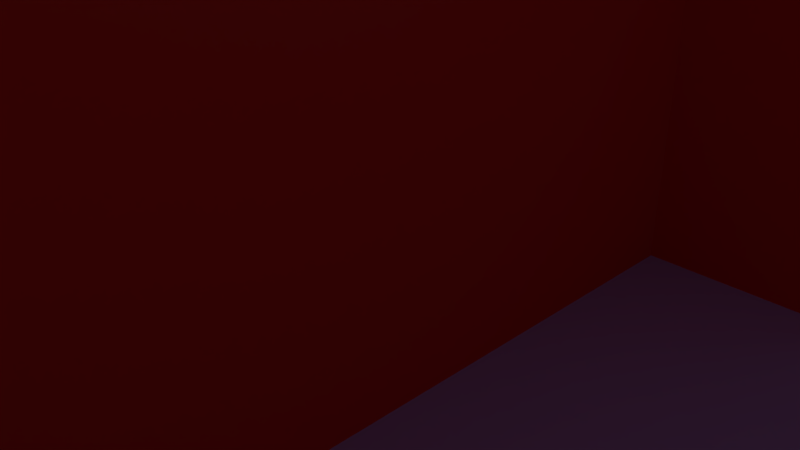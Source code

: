 # Source: wallTile10.blend  (saved by Blender 2.77.0; exported with 4.5.12 LTS)
import bpy
from mathutils import Matrix  # noqa: F401  (used for matrix-valued properties, if any)

bpy.ops.wm.read_factory_settings(use_empty=True)
scene = bpy.context.scene
scene.name = 'Scene'

# ---- collections
col_collection_1 = bpy.data.collections.new('Collection 1'); scene.collection.children.link(col_collection_1)

# ---- materials (node trees are filled in below, after node groups)
mat_floor = bpy.data.materials.new('Floor')
mat_floor.alpha_threshold = 0.0
mat_floor.use_transparent_shadow = False
mat_floor.diffuse_color = (0.5027, 0.2824, 0.8, 1.0)
mat_floor.roughness = 0.5
mat_door = bpy.data.materials.new('Door')
mat_door.alpha_threshold = 0.0
mat_door.use_transparent_shadow = False
mat_door.diffuse_color = (0.03564, 0.02776, 0.8, 1.0)
mat_door.roughness = 0.5
mat_wall = bpy.data.materials.new('Wall')
mat_wall.alpha_threshold = 0.0
mat_wall.use_transparent_shadow = False
mat_wall.diffuse_color = (0.8, 0.03462, 0.03104, 1.0)
mat_wall.roughness = 0.5

# ---- material node trees

# ---- world
world_world = bpy.data.worlds.new('World'); scene.world = world_world
world_world.color = (0.05088, 0.05088, 0.05088)
world_world.use_sun_shadow = False
world_world.sun_shadow_jitter_overblur = 0.0
world_world.cycles.sampling_method = 'MANUAL'

# ---- cameras
cam_camera = bpy.data.cameras.new('Camera')
cam_camera.clip_end = 100.0
cam_camera.lens = 35.0
cam_camera.sensor_width = 32.0
cam_camera.sensor_height = 18.0
cam_camera.ortho_scale = 7.314
cam_camera.dof.focus_distance = 0.0
cam_camera.dof.aperture_fstop = 128.0

# ---- lights
light_lamp = bpy.data.lights.new('Lamp', 'POINT')
light_lamp.transmission_factor = 0.0
light_lamp.cutoff_distance = 30.0
light_lamp.energy = 100.0
light_lamp.shadow_buffer_clip_start = 1.001
light_lamp.shadow_soft_size = 0.1
light_lamp.shadow_maximum_resolution = 0.006
light_lamp.use_absolute_resolution = True

# ---- meshes
me_plane = bpy.data.meshes.new('Plane')
me_plane.from_pydata([(-1.0, -1.0, 0.0), (1.0, -1.0, 0.0), (-1.0, 1.0, 0.0), (1.0, 1.0, 0.0), (-1.0, 0.75, 0.0), (-1.0, 0.5, 0.0), (-1.0, 0.25, 0.0), (-1.0, 0.0, 0.0), (-1.0, -0.25, 0.0), (-1.0, -0.5, 0.0), (-1.0, -0.75, 0.0), (-0.75, -1.0, 0.0), (-0.5, -1.0, 0.0), (-0.25, -1.0, 0.0), (0.0, -1.0, 0.0), (0.25, -1.0, 0.0), (0.5, -1.0, 0.0), (0.75, -1.0, 0.0), (1.0, -0.75, 0.0), (1.0, -0.5, 0.0), (1.0, -0.25, 0.0), (1.0, 0.0, 0.0), (1.0, 0.25, 0.0), (1.0, 0.5, 0.0), (1.0, 0.75, 0.0), (0.75, 1.0, 0.0), (0.5, 1.0, 0.0), (0.25, 1.0, 0.0), (0.0, 1.0, 0.0), (-0.25, 1.0, 0.0), (-0.5, 1.0, 0.0), (-0.75, 1.0, 0.0), (-0.75, -0.75, 0.0), (-0.75, -0.5, 0.0), (-0.75, -0.25, 0.0), (-0.75, 0.0, 0.0), (-0.75, 0.25, 0.0), (-0.75, 0.5, 0.0), (-0.75, 0.75, 0.0), (-0.5, -0.75, 0.0), (-0.5, -0.5, 0.0), (-0.5, -0.25, 0.0), (-0.5, 0.0, 0.0), (-0.5, 0.25, 0.0), (-0.5, 0.5, 0.0), (-0.5, 0.75, 0.0), (-0.25, -0.75, 0.0), (-0.25, -0.5, 0.0), (-0.25, -0.25, 0.0), (-0.25, 0.0, 0.0), (-0.25, 0.25, 0.0), (-0.25, 0.5, 0.0), (-0.25, 0.75, 0.0), (0.0, -0.75, 0.0), (0.0, -0.5, 0.0), (0.0, -0.25, 0.0), (0.0, 0.0, 0.0), (0.0, 0.25, 0.0), (0.0, 0.5, 0.0), (0.0, 0.75, 0.0), (0.25, -0.75, 0.0), (0.25, -0.5, 0.0), (0.25, -0.25, 0.0), (0.25, 0.0, 0.0), (0.25, 0.25, 0.0), (0.25, 0.5, 0.0), (0.25, 0.75, 0.0), (0.5, -0.75, 0.0), (0.5, -0.5, 0.0), (0.5, -0.25, 0.0), (0.5, 0.0, 0.0), (0.5, 0.25, 0.0), (0.5, 0.5, 0.0), (0.5, 0.75, 0.0), (0.75, -0.75, 0.0), (0.75, -0.5, 0.0), (0.75, -0.25, 0.0), (0.75, 0.0, 0.0), (0.75, 0.25, 0.0), (0.75, 0.5, 0.0), (0.75, 0.75, 0.0), (-1.0, -0.75, 0.6), (-1.0, -1.0, 0.6), (0.75, -1.0, 0.6), (1.0, -1.0, 0.6), (-1.0, 0.5, 0.6), (-1.0, 0.25, 0.6), (-0.75, -1.0, 0.6), (-0.5, -1.0, 0.6), (-0.25, -1.0, 0.6), (0.0, -1.0, 0.6), (0.25, -1.0, 0.6), (0.5, -1.0, 0.6), (1.0, -0.75, 0.6), (1.0, 0.25, 0.6), (1.0, 0.5, 0.6), (-0.75, -0.75, 0.6), (-0.75, 0.25, 0.6), (-0.75, 0.5, 0.6), (-0.5, -0.75, 0.6), (-0.5, 0.25, 0.6), (-0.5, 0.5, 0.6), (-0.25, -0.75, 0.6), (-0.25, 0.25, 0.6), (-0.25, 0.5, 0.6), (0.0, -0.75, 0.6), (0.0, -0.5, 0.6), (0.0, -0.25, 0.6), (0.0, 0.0, 0.6), (0.0, 0.25, 0.6), (0.0, 0.5, 0.6), (0.25, -0.75, 0.6), (0.25, -0.5, 0.6), (0.25, -0.25, 0.6), (0.25, 0.0, 0.6), (0.25, 0.25, 0.6), (0.25, 0.5, 0.6), (0.5, -0.75, 0.6), (0.5, 0.25, 0.6), (0.5, 0.5, 0.6), (0.75, -0.75, 0.6), (0.75, 0.25, 0.6), (0.75, 0.5, 0.6), (0.75, 0.45, 0.0), (0.5, 0.45, 0.0), (0.75, 0.45, 0.6), (0.5, 0.45, 0.6), (-0.25, 0.45, 0.6), (-0.25, 0.45, 0.0), (-0.5, 0.45, 0.0), (-0.5, 0.45, 0.6), (-0.5, -0.95, 0.0), (-0.25, -0.95, 0.0), (-0.25, -0.95, 0.6), (-0.5, -0.95, 0.6), (0.5, -0.95, 0.0), (0.75, -0.95, 0.0), (0.5, -0.95, 0.6), (0.75, -0.95, 0.6), (0.5, 0.3, 0.6), (0.5, 0.3, 0.0), (0.75, 0.3, 0.0), (0.75, 0.3, 0.6), (-0.25, -0.8, 0.0), (-0.5, -0.8, 0.0), (-0.25, -0.8, 0.6), (-0.5, -0.8, 0.6)], [], [(80, 24, 3, 25), (4, 38, 31, 2), (38, 45, 30, 31), (45, 52, 29, 30), (52, 59, 28, 29), (59, 66, 27, 28), (66, 73, 26, 27), (73, 80, 25, 26), (63, 64, 115, 114), (10, 32, 33, 9), (9, 33, 34, 8), (8, 34, 35, 7), (7, 35, 36, 6), (53, 46, 102, 105), (5, 37, 38, 4), (14, 15, 91, 90), (32, 39, 40, 33), (33, 40, 41, 34), (34, 41, 42, 35), (35, 42, 43, 36), (39, 32, 96, 99), (37, 44, 45, 38), (17, 1, 84, 83), (39, 46, 47, 40), (40, 47, 48, 41), (41, 48, 49, 42), (42, 49, 50, 43), (62, 63, 114, 113), (44, 51, 52, 45), (72, 119, 126, 124), (46, 53, 54, 47), (47, 54, 55, 48), (48, 55, 56, 49), (49, 56, 57, 50), (13, 14, 90, 89), (51, 58, 59, 52), (65, 58, 110, 116), (10, 0, 82, 81), (61, 62, 113, 112), (118, 71, 140, 139), (44, 101, 130, 129), (88, 12, 131, 134), (58, 65, 66, 59), (37, 5, 85, 98), (60, 67, 68, 61), (61, 68, 69, 62), (62, 69, 70, 63), (63, 70, 71, 64), (60, 61, 112, 111), (65, 72, 73, 66), (43, 50, 103, 100), (67, 74, 75, 68), (68, 75, 76, 69), (69, 76, 77, 70), (70, 77, 78, 71), (11, 12, 88, 87), (72, 79, 80, 73), (6, 36, 97, 86), (74, 18, 19, 75), (75, 19, 20, 76), (76, 20, 21, 77), (77, 21, 22, 78), (0, 11, 87, 82), (79, 23, 24, 80), (82, 87, 96, 81), (86, 97, 98, 85), (87, 88, 99, 96), (97, 100, 101, 98), (88, 89, 102, 99), (100, 103, 104, 101), (89, 90, 105, 102), (103, 109, 110, 104), (90, 91, 111, 105), (105, 111, 112, 106), (106, 112, 113, 107), (107, 113, 114, 108), (108, 114, 115, 109), (109, 115, 116, 110), (91, 92, 117, 111), (115, 118, 119, 116), (92, 83, 120, 117), (118, 121, 122, 119), (83, 84, 93, 120), (121, 94, 95, 122), (67, 60, 111, 117), (15, 16, 92, 91), (18, 74, 120, 93), (16, 17, 136, 135), (54, 53, 105, 106), (1, 18, 93, 84), (36, 43, 100, 97), (55, 54, 106, 107), (50, 57, 109, 103), (5, 6, 86, 85), (44, 37, 98, 101), (64, 71, 118, 115), (56, 55, 107, 108), (58, 51, 104, 110), (78, 22, 94, 121), (72, 65, 116, 119), (57, 56, 108, 109), (32, 10, 81, 96), (23, 79, 122, 95), (102, 46, 143, 145), (74, 67, 117, 120), (22, 23, 95, 94), (79, 72, 124, 123), (119, 122, 125, 126), (122, 79, 123, 125), (128, 129, 130, 127), (104, 51, 128, 127), (101, 104, 127, 130), (51, 44, 129, 128), (89, 88, 134, 133), (12, 13, 132, 131), (13, 89, 133, 132), (135, 136, 138, 137), (17, 83, 138, 136), (83, 92, 137, 138), (92, 16, 135, 137), (71, 78, 141, 140), (121, 118, 139, 142), (78, 121, 142, 141), (39, 99, 146, 144), (46, 39, 144, 143), (99, 102, 145, 146), (131, 132, 143, 144), (133, 145, 143, 132), (131, 144, 146, 134), (134, 146, 145, 133), (124, 140, 141, 123), (125, 123, 141, 142), (124, 126, 139, 140), (126, 125, 142, 139)])
me_plane.polygons.foreach_set('material_index', [0, 0, 0, 0, 0, 0, 0, 0, 2, 0, 0, 0, 0, 2, 0, 2, 0, 0, 0, 0, 2, 0, 2, 0, 0, 0, 0, 2, 0, 2, 0, 0, 0, 0, 2, 0, 2, 2, 2, 2, 2, 2, 0, 2, 0, 0, 0, 0, 2, 0, 2, 0, 0, 0, 0, 2, 0, 2, 0, 0, 0, 0, 2, 0, 0, 0, 0, 0, 0, 0, 0, 0, 0, 0, 0, 0, 0, 0, 0, 0, 0, 0, 0, 0, 2, 2, 2, 0, 2, 2, 2, 2, 2, 2, 2, 2, 2, 2, 2, 2, 2, 2, 2, 2, 2, 2, 0, 0, 2, 1, 2, 0, 0, 0, 0, 2, 1, 2, 0, 2, 0, 0, 2, 2, 0, 0, 0, 2, 2, 0, 0, 2, 2, 0])
_uv = me_plane.uv_layers.new(name='UVMap')
_uv.uv.foreach_set('vector', [3.5, 3.5, 4.5, 3.5, 4.5, 4.5, 3.5, 4.5, -3.5, 3.5, -2.5, 3.5, -2.5, 4.5, -3.5, 4.5, -2.5, 3.5, -1.5, 3.5, -1.5, 4.5, -2.5, 4.5, -1.5, 3.5, -0.5, 3.5, -0.5, 4.5, -1.5, 4.5, -0.5, 3.5, 0.5, 3.5, 0.5, 4.5, -0.5, 4.5, 0.5, 3.5, 1.5, 3.5, 1.5, 4.5, 0.5, 4.5, 1.5, 3.5, 2.5, 3.5, 2.5, 4.5, 1.5, 4.5, 2.5, 3.5, 3.5, 3.5, 3.5, 4.5, 2.5, 4.5, 0.5587, 0.05781, 0.6712, 0.05781, 0.6712, 0.9578, 0.5587, 0.9578, -3.5, -2.5, -2.5, -2.5, -2.5, -1.5, -3.5, -1.5, -3.5, -1.5, -2.5, -1.5, -2.5, -0.5, -3.5, -0.5, -3.5, -0.5, -2.5, -0.5, -2.5, 0.5, -3.5, 0.5, -3.5, 0.5, -2.5, 0.5, -2.5, 1.5, -3.5, 1.5, 0.5587, 0.05781, 0.4462, 0.05781, 0.4462, 0.9578, 0.5587, 0.9578, -3.5, 2.5, -2.5, 2.5, -2.5, 3.5, -3.5, 3.5, 0.5587, 0.05781, 0.6712, 0.05781, 0.6712, 0.9578, 0.5587, 0.9578, -2.5, -2.5, -1.5, -2.5, -1.5, -1.5, -2.5, -1.5, -2.5, -1.5, -1.5, -1.5, -1.5, -0.5, -2.5, -0.5, -2.5, -0.5, -1.5, -0.5, -1.5, 0.5, -2.5, 0.5, -2.5, 0.5, -1.5, 0.5, -1.5, 1.5, -2.5, 1.5, 0.3337, 0.05781, 0.2212, 0.05781, 0.2212, 0.9578, 0.3337, 0.9578, -2.5, 2.5, -1.5, 2.5, -1.5, 3.5, -2.5, 3.5, 0.8962, 0.05781, 1.009, 0.05781, 1.009, 0.9578, 0.8962, 0.9578, -1.5, -2.5, -0.5, -2.5, -0.5, -1.5, -1.5, -1.5, -1.5, -1.5, -0.5, -1.5, -0.5, -0.5, -1.5, -0.5, -1.5, -0.5, -0.5, -0.5, -0.5, 0.5, -1.5, 0.5, -1.5, 0.5, -0.5, 0.5, -0.5, 1.5, -1.5, 1.5, 0.4462, 0.05781, 0.5587, 0.05781, 0.5587, 0.9578, 0.4462, 0.9578, -1.5, 2.5, -0.5, 2.5, -0.5, 3.5, -1.5, 3.5, 0.7837, 0.05781, 0.7837, 0.9578, 0.7612, 0.9578, 0.7612, 0.05781, -0.5, -2.5, 0.5, -2.5, 0.5, -1.5, -0.5, -1.5, -0.5, -1.5, 0.5, -1.5, 0.5, -0.5, -0.5, -0.5, -0.5, -0.5, 0.5, -0.5, 0.5, 0.5, -0.5, 0.5, -0.5, 0.5, 0.5, 0.5, 0.5, 1.5, -0.5, 1.5, 0.4462, 0.05781, 0.5587, 0.05781, 0.5587, 0.9578, 0.4462, 0.9578, -0.5, 2.5, 0.5, 2.5, 0.5, 3.5, -0.5, 3.5, 0.6712, 0.05781, 0.5587, 0.05781, 0.5587, 0.9578, 0.6712, 0.9578, 0.2212, 0.05781, 0.1087, 0.05781, 0.1087, 0.9578, 0.2212, 0.9578, 0.3337, 0.05781, 0.4462, 0.05781, 0.4462, 0.9578, 0.3337, 0.9578, 0.6712, 0.9578, 0.6712, 0.05781, 0.6937, 0.05781, 0.6937, 0.9578, 0.7837, 0.05781, 0.7837, 0.9578, 0.7612, 0.9578, 0.7612, 0.05781, 0.1087, 0.9578, 0.1087, 0.05781, 0.1312, 0.05781, 0.1312, 0.9578, 0.5, 2.5, 1.5, 2.5, 1.5, 3.5, 0.5, 3.5, 0.2212, 0.05781, 0.1087, 0.05781, 0.1087, 0.9578, 0.2212, 0.9578, 1.5, -2.5, 2.5, -2.5, 2.5, -1.5, 1.5, -1.5, 1.5, -1.5, 2.5, -1.5, 2.5, -0.5, 1.5, -0.5, 1.5, -0.5, 2.5, -0.5, 2.5, 0.5, 1.5, 0.5, 1.5, 0.5, 2.5, 0.5, 2.5, 1.5, 1.5, 1.5, 0.2212, 0.05781, 0.3337, 0.05781, 0.3337, 0.9578, 0.2212, 0.9578, 1.5, 2.5, 2.5, 2.5, 2.5, 3.5, 1.5, 3.5, 0.3337, 0.05781, 0.4462, 0.05781, 0.4462, 0.9578, 0.3337, 0.9578, 2.5, -2.5, 3.5, -2.5, 3.5, -1.5, 2.5, -1.5, 2.5, -1.5, 3.5, -1.5, 3.5, -0.5, 2.5, -0.5, 2.5, -0.5, 3.5, -0.5, 3.5, 0.5, 2.5, 0.5, 2.5, 0.5, 3.5, 0.5, 3.5, 1.5, 2.5, 1.5, 0.2212, 0.05781, 0.3337, 0.05781, 0.3337, 0.9578, 0.2212, 0.9578, 2.5, 2.5, 3.5, 2.5, 3.5, 3.5, 2.5, 3.5, 0.1087, 0.05781, 0.2212, 0.05781, 0.2212, 0.9578, 0.1087, 0.9578, 3.5, -2.5, 4.5, -2.5, 4.5, -1.5, 3.5, -1.5, 3.5, -1.5, 4.5, -1.5, 4.5, -0.5, 3.5, -0.5, 3.5, -0.5, 4.5, -0.5, 4.5, 0.5, 3.5, 0.5, 3.5, 0.5, 4.5, 0.5, 4.5, 1.5, 3.5, 1.5, 0.1087, 0.05781, 0.2212, 0.05781, 0.2212, 0.9578, 0.1087, 0.9578, 3.5, 2.5, 4.5, 2.5, 4.5, 3.5, 3.5, 3.5, -3.5, -3.5, -2.5, -3.5, -2.5, -2.5, -3.5, -2.5, -3.5, 1.5, -2.5, 1.5, -2.5, 2.5, -3.5, 2.5, -2.5, -3.5, -1.5, -3.5, -1.5, -2.5, -2.5, -2.5, -2.5, 1.5, -1.5, 1.5, -1.5, 2.5, -2.5, 2.5, -1.5, -3.5, -0.5, -3.5, -0.5, -2.5, -1.5, -2.5, -1.5, 1.5, -0.5, 1.5, -0.5, 2.5, -1.5, 2.5, -0.5, -3.5, 0.5, -3.5, 0.5, -2.5, -0.5, -2.5, -0.5, 1.5, 0.5, 1.5, 0.5, 2.5, -0.5, 2.5, 0.5, -3.5, 1.5, -3.5, 1.5, -2.5, 0.5, -2.5, 0.5, -2.5, 1.5, -2.5, 1.5, -1.5, 0.5, -1.5, 0.5, -1.5, 1.5, -1.5, 1.5, -0.5, 0.5, -0.5, 0.5, -0.5, 1.5, -0.5, 1.5, 0.5, 0.5, 0.5, 0.5, 0.5, 1.5, 0.5, 1.5, 1.5, 0.5, 1.5, 0.5, 1.5, 1.5, 1.5, 1.5, 2.5, 0.5, 2.5, 1.5, -3.5, 2.5, -3.5, 2.5, -2.5, 1.5, -2.5, 1.5, 1.5, 2.5, 1.5, 2.5, 2.5, 1.5, 2.5, 2.5, -3.5, 3.5, -3.5, 3.5, -2.5, 2.5, -2.5, 2.5, 1.5, 3.5, 1.5, 3.5, 2.5, 2.5, 2.5, 3.5, -3.5, 4.5, -3.5, 4.5, -2.5, 3.5, -2.5, 3.5, 1.5, 4.5, 1.5, 4.5, 2.5, 3.5, 2.5, 0.7837, 0.05781, 0.6712, 0.05781, 0.6712, 0.9578, 0.7837, 0.9578, 0.6712, 0.05781, 0.7837, 0.05781, 0.7837, 0.9578, 0.6712, 0.9578, 0.1087, 0.05781, -0.003846, 0.05781, -0.003846, 0.9578, 0.1087, 0.9578, 2.5, -3.5, 3.5, -3.5, 3.5, -3.3, 2.5, -3.3, 0.3337, 0.05781, 0.2212, 0.05781, 0.2212, 0.9578, 0.3337, 0.9578, 0.1087, 0.05781, 0.2212, 0.05781, 0.2212, 0.9578, 0.1087, 0.9578, 0.2212, 0.05781, 0.3337, 0.05781, 0.3337, 0.9578, 0.2212, 0.9578, 0.4462, 0.05781, 0.3337, 0.05781, 0.3337, 0.9578, 0.4462, 0.9578, 0.4462, 0.05781, 0.5587, 0.05781, 0.5587, 0.9578, 0.4462, 0.9578, 0.7837, 0.05781, 0.6712, 0.05781, 0.6712, 0.9578, 0.7837, 0.9578, 0.3337, 0.05781, 0.2212, 0.05781, 0.2212, 0.9578, 0.3337, 0.9578, 0.6712, 0.05781, 0.7837, 0.05781, 0.7837, 0.9578, 0.6712, 0.9578, 0.5587, 0.05781, 0.4462, 0.05781, 0.4462, 0.9578, 0.5587, 0.9578, 0.5587, 0.05781, 0.4462, 0.05781, 0.4462, 0.9578, 0.5587, 0.9578, 0.8962, 0.05781, 1.009, 0.05781, 1.009, 0.9578, 0.8962, 0.9578, 0.7837, 0.05781, 0.6712, 0.05781, 0.6712, 0.9578, 0.7837, 0.9578, 0.6712, 0.05781, 0.5587, 0.05781, 0.5587, 0.9578, 0.6712, 0.9578, 0.2212, 0.05781, 0.1087, 0.05781, 0.1087, 0.9578, 0.2212, 0.9578, 0.1087, 0.05781, -0.003846, 0.05781, -0.003846, 0.9578, 0.1087, 0.9578, 0.2212, 0.9578, 0.2212, 0.05781, 0.1987, 0.05781, 0.1987, 0.9578, 0.8962, 0.05781, 0.7837, 0.05781, 0.7837, 0.9578, 0.8962, 0.9578, 0.6712, 0.05781, 0.7837, 0.05781, 0.7837, 0.9578, 0.6712, 0.9578, 3.5, 2.5, 2.5, 2.5, 2.5, 2.3, 3.5, 2.3, 2.5, 2.5, 3.5, 2.5, 3.5, 2.3, 2.5, 2.3, 0.7837, 0.9578, 0.7837, 0.05781, 0.7612, 0.05781, 0.7612, 0.9578, 0.2689, 0.02821, 0.6686, 0.02821, 0.6686, 0.9874, 0.2689, 0.9874, 0.7837, 0.9578, 0.7837, 0.05781, 0.7612, 0.05781, 0.7612, 0.9578, -1.5, 2.5, -0.5, 2.5, -0.5, 2.3, -1.5, 2.3, -0.5, 2.5, -1.5, 2.5, -1.5, 2.3, -0.5, 2.3, -0.5, -3.5, -1.5, -3.5, -1.5, -3.3, -0.5, -3.3, -1.5, -3.5, -0.5, -3.5, -0.5, -3.3, -1.5, -3.3, 0.1087, 0.05781, 0.1087, 0.9578, 0.1312, 0.9578, 0.1312, 0.05781, 0.2689, 0.02821, 0.6686, 0.02821, 0.6686, 0.9874, 0.2689, 0.9874, 0.1087, 0.05781, 0.1087, 0.9578, 0.1312, 0.9578, 0.1312, 0.05781, 3.5, -3.5, 2.5, -3.5, 2.5, -3.3, 3.5, -3.3, 0.1087, 0.9578, 0.1087, 0.05781, 0.1312, 0.05781, 0.1312, 0.9578, 2.5, 1.5, 3.5, 1.5, 3.5, 1.7, 2.5, 1.7, 3.5, 1.5, 2.5, 1.5, 2.5, 1.7, 3.5, 1.7, 0.6712, 0.05781, 0.6712, 0.9578, 0.6937, 0.9578, 0.6937, 0.05781, 0.2212, 0.05781, 0.2212, 0.9578, 0.1987, 0.9578, 0.1987, 0.05781, -0.5, -2.5, -1.5, -2.5, -1.5, -2.7, -0.5, -2.7, -1.5, -2.5, -0.5, -2.5, -0.5, -2.7, -1.5, -2.7, -1.5, -3.3, -0.5, -3.3, -0.5, -2.7, -1.5, -2.7, 0.1312, 0.9578, 0.1987, 0.9578, 0.1987, 0.05781, 0.1312, 0.05781, 0.1312, 0.05781, 0.1987, 0.05781, 0.1987, 0.9578, 0.1312, 0.9578, -1.5, -3.3, -1.5, -2.7, -0.5, -2.7, -0.5, -3.3, 2.5, 2.3, 2.5, 1.7, 3.5, 1.7, 3.5, 2.3, 0.7612, 0.9578, 0.7612, 0.05781, 0.6937, 0.05781, 0.6937, 0.9578, 0.7612, 0.05781, 0.7612, 0.9578, 0.6937, 0.9578, 0.6937, 0.05781, 2.5, 2.3, 3.5, 2.3, 3.5, 1.7, 2.5, 1.7])
me_plane.materials.append(mat_floor)
me_plane.materials.append(mat_door)
me_plane.materials.append(mat_wall)
me_plane.use_remesh_preserve_volume = False
me_plane.use_remesh_preserve_attributes = False
me_plane.use_mirror_vertex_groups = False
me_plane.update()

# ---- objects
ob_plane = bpy.data.objects.new('Plane', me_plane)
ob_lamp = bpy.data.objects.new('Lamp', light_lamp)
ob_camera = bpy.data.objects.new('Camera', cam_camera)

# ---- transforms, parenting, visibility, modifiers, constraints
ob_plane.location = (0.0, 0.0, 0.0)
ob_plane.scale = (10.0, 10.0, 10.0)
ob_plane.lineart.crease_threshold = 0.0
ob_lamp.location = (4.076, 9.005, 5.904)
ob_lamp.rotation_euler = (0.6503, 0.05522, 1.866)
ob_lamp.lock_rotations_4d = False
ob_lamp.empty_display_type = 'ARROWS'
ob_lamp.color = (0.0, 0.0, 0.0, 0.0)
ob_lamp.lineart.crease_threshold = 0.0
ob_camera.location = (7.481, -6.508, 5.344)
ob_camera.rotation_euler = (1.109, 0.01082, 0.8149)
ob_camera.lock_rotations_4d = False
ob_camera.empty_display_type = 'ARROWS'
ob_camera.color = (0.0, 0.0, 0.0, 0.0)
ob_camera.display_type = 'WIRE'
ob_camera.lineart.crease_threshold = 0.0

# ---- collection membership
col_collection_1.objects.link(ob_plane)
col_collection_1.objects.link(ob_lamp)
col_collection_1.objects.link(ob_camera)

# ---- scene / render settings (as saved in the file)
scene.camera = ob_camera
scene.frame_start = 1; scene.frame_end = 250; scene.frame_set(1)
scene.render.engine = 'BLENDER_EEVEE_NEXT'
scene.render.resolution_percentage = 50
scene.render.dither_intensity = 0.0
scene.cycles.use_denoising = False
scene.cycles.samples = 128
scene.cycles.sampling_pattern = 'TABULATED_SOBOL'
scene.cycles.light_sampling_threshold = 0.0
scene.cycles.use_adaptive_sampling = False
scene.cycles.use_light_tree = False
scene.cycles.blur_glossy = 0.0
scene.cycles.sample_clamp_indirect = 0.0
scene.view_settings.view_transform = 'Standard'
bpy.context.view_layer.update()
